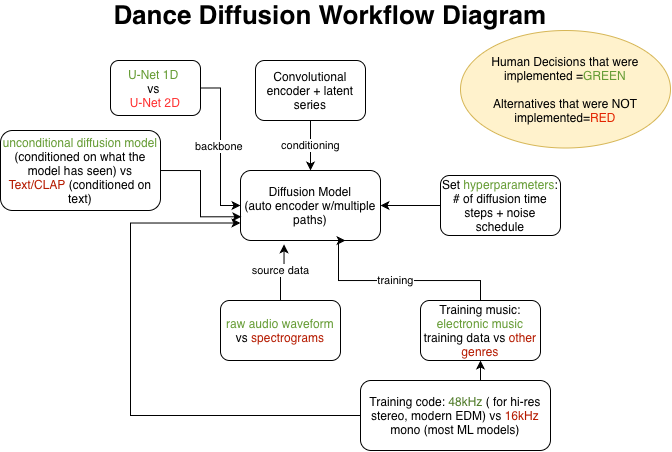

The diagram above was exported from draw.io. Its source (the exported page's mxGraphModel, read from the mxfile embedded in the PNG):
<mxGraphModel dx="702" dy="481" grid="1" gridSize="10" guides="1" tooltips="1" connect="1" arrows="1" fold="1" page="1" pageScale="1" pageWidth="850" pageHeight="1100" math="0" shadow="0">
  <root>
    <mxCell id="0" />
    <mxCell id="1" parent="0" />
    <mxCell id="x0WTEwtTtLv8YEXQs13e-2" parent="1" style="rounded=1;whiteSpace=wrap;html=1;" value="Convolutional encoder + latent series" vertex="1">
      <mxGeometry height="60" width="110" x="395" y="100" as="geometry" />
    </mxCell>
    <mxCell id="x0WTEwtTtLv8YEXQs13e-13" edge="1" parent="1" source="x0WTEwtTtLv8YEXQs13e-3" style="edgeStyle=orthogonalEdgeStyle;rounded=0;orthogonalLoop=1;jettySize=auto;html=1;exitX=1;exitY=0.5;exitDx=0;exitDy=0;entryX=0;entryY=0.5;entryDx=0;entryDy=0;" target="x0WTEwtTtLv8YEXQs13e-4" value="backbone&amp;nbsp;">
      <mxGeometry relative="1" x="-0.0018" as="geometry">
        <mxPoint as="offset" />
      </mxGeometry>
    </mxCell>
    <mxCell id="x0WTEwtTtLv8YEXQs13e-3" parent="1" style="rounded=1;whiteSpace=wrap;html=1;" value="&lt;span style=&quot;color: light-dark(rgb(102, 156, 53), rgb(237, 237, 237));&quot;&gt;U-Net 1D&amp;nbsp;&lt;/span&gt;&lt;div&gt;vs&amp;nbsp;&lt;div&gt;&lt;span style=&quot;color: rgb(255, 51, 51);&quot;&gt;U-Net 2D&lt;/span&gt;&lt;/div&gt;&lt;/div&gt;" vertex="1">
      <mxGeometry height="55" width="90" x="250" y="100" as="geometry" />
    </mxCell>
    <mxCell id="x0WTEwtTtLv8YEXQs13e-4" parent="1" style="rounded=1;whiteSpace=wrap;html=1;" value="Diffusion Model&lt;div&gt;(auto encoder w/multiple paths)&lt;/div&gt;" vertex="1">
      <mxGeometry height="70" width="140" x="380" y="210" as="geometry" />
    </mxCell>
    <mxCell id="x0WTEwtTtLv8YEXQs13e-5" parent="1" style="rounded=1;whiteSpace=wrap;html=1;" value="Set &lt;span style=&quot;color: light-dark(rgb(102, 156, 53), rgb(237, 237, 237));&quot;&gt;hyperparameters&lt;/span&gt;:&lt;div&gt;# of diffusion time steps + noise schedule&lt;/div&gt;" vertex="1">
      <mxGeometry height="60" width="120" x="580" y="215" as="geometry" />
    </mxCell>
    <mxCell id="x0WTEwtTtLv8YEXQs13e-6" parent="1" style="rounded=1;whiteSpace=wrap;html=1;" value="&lt;span style=&quot;color: light-dark(rgb(102, 156, 53), rgb(237, 237, 237));&quot;&gt;raw audio waveform&lt;/span&gt; vs&lt;span style=&quot;color: light-dark(rgb(181, 26, 0), rgb(237, 237, 237));&quot;&gt; spectrograms&lt;/span&gt;" vertex="1">
      <mxGeometry height="60" width="120" x="360" y="340" as="geometry" />
    </mxCell>
    <mxCell id="x0WTEwtTtLv8YEXQs13e-7" parent="1" style="rounded=1;whiteSpace=wrap;html=1;" value="&lt;span style=&quot;color: light-dark(rgb(102, 156, 53), rgb(237, 237, 237));&quot;&gt;unconditional diffusion model&lt;/span&gt; (conditioned on what the model has seen) vs &lt;span style=&quot;color: light-dark(rgb(181, 26, 0), rgb(237, 237, 237));&quot;&gt;Text/CLAP&lt;/span&gt; (conditioned on text)" vertex="1">
      <mxGeometry height="80" width="160" x="140" y="170" as="geometry" />
    </mxCell>
    <mxCell id="x0WTEwtTtLv8YEXQs13e-14" edge="1" parent="1" source="x0WTEwtTtLv8YEXQs13e-8" style="edgeStyle=orthogonalEdgeStyle;rounded=0;orthogonalLoop=1;jettySize=auto;html=1;exitX=0.5;exitY=0;exitDx=0;exitDy=0;entryX=0.5;entryY=1;entryDx=0;entryDy=0;" target="x0WTEwtTtLv8YEXQs13e-9">
      <mxGeometry relative="1" as="geometry" />
    </mxCell>
    <mxCell id="x0WTEwtTtLv8YEXQs13e-20" edge="1" parent="1" source="x0WTEwtTtLv8YEXQs13e-8" style="edgeStyle=orthogonalEdgeStyle;rounded=0;orthogonalLoop=1;jettySize=auto;html=1;exitX=0;exitY=0.5;exitDx=0;exitDy=0;entryX=0;entryY=0.75;entryDx=0;entryDy=0;" target="x0WTEwtTtLv8YEXQs13e-4">
      <mxGeometry relative="1" as="geometry">
        <Array as="points">
          <mxPoint x="270" y="455" />
          <mxPoint x="270" y="263" />
        </Array>
      </mxGeometry>
    </mxCell>
    <mxCell id="x0WTEwtTtLv8YEXQs13e-8" parent="1" style="rounded=1;whiteSpace=wrap;html=1;" value="Training code: &lt;span style=&quot;color: light-dark(rgb(79, 122, 40), rgb(237, 237, 237));&quot;&gt;48kHz&lt;/span&gt; ( for hi-res stereo, modern EDM) vs &lt;span style=&quot;color: light-dark(rgb(181, 26, 0), rgb(237, 237, 237));&quot;&gt;16kHz&lt;/span&gt; mono (most ML models)" vertex="1">
      <mxGeometry height="70" width="190" x="500" y="420" as="geometry" />
    </mxCell>
    <mxCell id="x0WTEwtTtLv8YEXQs13e-15" edge="1" parent="1" source="x0WTEwtTtLv8YEXQs13e-9" style="edgeStyle=orthogonalEdgeStyle;rounded=0;orthogonalLoop=1;jettySize=auto;html=1;entryX=0.75;entryY=1;entryDx=0;entryDy=0;" target="x0WTEwtTtLv8YEXQs13e-4" value="training">
      <mxGeometry relative="1" as="geometry">
        <Array as="points">
          <mxPoint x="620" y="320" />
          <mxPoint x="478" y="320" />
        </Array>
      </mxGeometry>
    </mxCell>
    <mxCell id="x0WTEwtTtLv8YEXQs13e-9" parent="1" style="rounded=1;whiteSpace=wrap;html=1;" value="Training music: &lt;span style=&quot;color: light-dark(rgb(102, 156, 53), rgb(237, 237, 237));&quot;&gt;electronic music &lt;/span&gt;training data vs &lt;span style=&quot;color: light-dark(rgb(181, 26, 0), rgb(237, 237, 237));&quot;&gt;other genres&lt;/span&gt;" vertex="1">
      <mxGeometry height="60" width="120" x="560" y="340" as="geometry" />
    </mxCell>
    <mxCell id="x0WTEwtTtLv8YEXQs13e-11" edge="1" parent="1" source="x0WTEwtTtLv8YEXQs13e-2" style="endArrow=classic;html=1;rounded=0;exitX=0.5;exitY=1;exitDx=0;exitDy=0;entryX=0.5;entryY=0;entryDx=0;entryDy=0;" target="x0WTEwtTtLv8YEXQs13e-4" value="conditioning">
      <mxGeometry height="50" relative="1" width="50" as="geometry">
        <mxPoint x="455" y="220" as="sourcePoint" />
        <mxPoint x="505" y="170" as="targetPoint" />
      </mxGeometry>
    </mxCell>
    <mxCell id="x0WTEwtTtLv8YEXQs13e-12" edge="1" parent="1" source="x0WTEwtTtLv8YEXQs13e-5" style="endArrow=classic;html=1;rounded=0;entryX=1;entryY=0.5;entryDx=0;entryDy=0;exitX=0;exitY=0.5;exitDx=0;exitDy=0;" target="x0WTEwtTtLv8YEXQs13e-4" value="">
      <mxGeometry height="50" relative="1" width="50" as="geometry">
        <mxPoint x="570" y="290" as="sourcePoint" />
        <mxPoint x="620" y="240" as="targetPoint" />
      </mxGeometry>
    </mxCell>
    <mxCell id="x0WTEwtTtLv8YEXQs13e-16" edge="1" parent="1" source="x0WTEwtTtLv8YEXQs13e-6" style="edgeStyle=orthogonalEdgeStyle;rounded=0;orthogonalLoop=1;jettySize=auto;html=1;entryX=0.311;entryY=1.055;entryDx=0;entryDy=0;entryPerimeter=0;" target="x0WTEwtTtLv8YEXQs13e-4" value="source data">
      <mxGeometry relative="1" as="geometry" />
    </mxCell>
    <mxCell id="x0WTEwtTtLv8YEXQs13e-17" edge="1" parent="1" source="x0WTEwtTtLv8YEXQs13e-7" style="edgeStyle=orthogonalEdgeStyle;rounded=0;orthogonalLoop=1;jettySize=auto;html=1;entryX=0.006;entryY=0.661;entryDx=0;entryDy=0;entryPerimeter=0;" target="x0WTEwtTtLv8YEXQs13e-4">
      <mxGeometry relative="1" as="geometry" />
    </mxCell>
    <mxCell id="x0WTEwtTtLv8YEXQs13e-18" parent="1" style="ellipse;whiteSpace=wrap;html=1;labelBackgroundColor=none;fillColor=#fff2cc;strokeColor=#d6b656;" value="Human Decisions that were implemented =&lt;span style=&quot;color: light-dark(rgb(102, 156, 53), rgb(237, 237, 237));&quot;&gt;GREEN&lt;/span&gt;&lt;div&gt;&lt;font color=&quot;#669c35&quot;&gt;&lt;span style=&quot;caret-color: rgb(102, 156, 53);&quot;&gt;&lt;br&gt;&lt;/span&gt;&lt;/font&gt;&lt;div&gt;Alternatives that were NOT implemented=&lt;span style=&quot;color: light-dark(rgb(227, 36, 0), rgb(237, 237, 237));&quot;&gt;RED&lt;/span&gt;&lt;/div&gt;&lt;/div&gt;" vertex="1">
      <mxGeometry height="117.5" width="210" x="600" y="70" as="geometry" />
    </mxCell>
    <mxCell id="x0WTEwtTtLv8YEXQs13e-19" parent="1" style="text;html=1;whiteSpace=wrap;strokeColor=none;fillColor=none;align=center;verticalAlign=middle;rounded=0;" value="&lt;b&gt;&lt;font style=&quot;font-size: 26px;&quot;&gt;Dance Diffusion Workflow Diagram&lt;/font&gt;&lt;/b&gt;" vertex="1">
      <mxGeometry height="30" width="460" x="240" y="40" as="geometry" />
    </mxCell>
  </root>
</mxGraphModel>